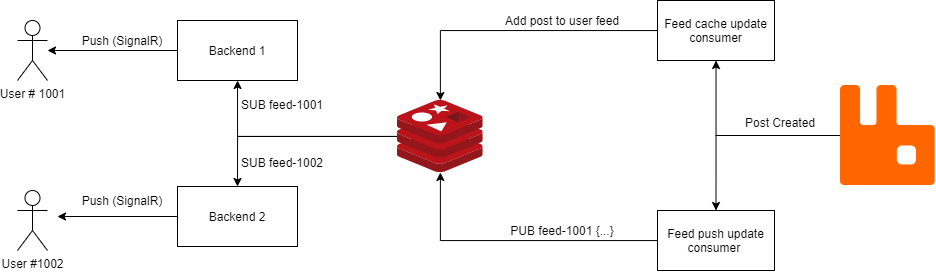

The diagram above was exported from draw.io. Its source (the exported page's mxGraphModel, read from the mxfile embedded in the PNG):
<mxGraphModel dx="1673" dy="934" grid="1" gridSize="10" guides="1" tooltips="1" connect="1" arrows="1" fold="1" page="1" pageScale="1" pageWidth="1169" pageHeight="827" math="0" shadow="0">
  <root>
    <mxCell id="0" />
    <mxCell id="1" parent="0" />
    <mxCell id="CNZq-4WSAqISuZB1Ox7F-7" style="edgeStyle=orthogonalEdgeStyle;rounded=0;orthogonalLoop=1;jettySize=auto;html=1;" edge="1" parent="1" source="CNZq-4WSAqISuZB1Ox7F-3" target="CNZq-4WSAqISuZB1Ox7F-6">
      <mxGeometry relative="1" as="geometry" />
    </mxCell>
    <mxCell id="CNZq-4WSAqISuZB1Ox7F-10" style="edgeStyle=orthogonalEdgeStyle;rounded=0;orthogonalLoop=1;jettySize=auto;html=1;entryX=0.5;entryY=0;entryDx=0;entryDy=0;" edge="1" parent="1" source="CNZq-4WSAqISuZB1Ox7F-3" target="CNZq-4WSAqISuZB1Ox7F-9">
      <mxGeometry relative="1" as="geometry" />
    </mxCell>
    <mxCell id="CNZq-4WSAqISuZB1Ox7F-3" value="" style="shape=image;imageAspect=0;aspect=fixed;verticalLabelPosition=bottom;verticalAlign=top;image=https://seeklogo.com/images/R/rabbitmq-logo-25641A76DE-seeklogo.com.png;" vertex="1" parent="1">
      <mxGeometry x="949" y="364" width="94.67" height="100" as="geometry" />
    </mxCell>
    <mxCell id="CNZq-4WSAqISuZB1Ox7F-16" style="edgeStyle=orthogonalEdgeStyle;rounded=0;orthogonalLoop=1;jettySize=auto;html=1;" edge="1" parent="1" source="CNZq-4WSAqISuZB1Ox7F-4" target="CNZq-4WSAqISuZB1Ox7F-18">
      <mxGeometry relative="1" as="geometry">
        <mxPoint x="285" y="365" as="targetPoint" />
      </mxGeometry>
    </mxCell>
    <mxCell id="CNZq-4WSAqISuZB1Ox7F-20" style="edgeStyle=orthogonalEdgeStyle;rounded=0;orthogonalLoop=1;jettySize=auto;html=1;entryX=0.5;entryY=0;entryDx=0;entryDy=0;" edge="1" parent="1" source="CNZq-4WSAqISuZB1Ox7F-4" target="CNZq-4WSAqISuZB1Ox7F-19">
      <mxGeometry relative="1" as="geometry" />
    </mxCell>
    <mxCell id="CNZq-4WSAqISuZB1Ox7F-4" value="" style="aspect=fixed;html=1;points=[];align=center;image;fontSize=12;image=img/lib/mscae/Cache_Redis_Product.svg;" vertex="1" parent="1">
      <mxGeometry x="506" y="379" width="85.71" height="72" as="geometry" />
    </mxCell>
    <mxCell id="CNZq-4WSAqISuZB1Ox7F-11" style="edgeStyle=orthogonalEdgeStyle;rounded=0;orthogonalLoop=1;jettySize=auto;html=1;" edge="1" parent="1" source="CNZq-4WSAqISuZB1Ox7F-6" target="CNZq-4WSAqISuZB1Ox7F-4">
      <mxGeometry relative="1" as="geometry" />
    </mxCell>
    <mxCell id="CNZq-4WSAqISuZB1Ox7F-6" value="Feed cache update consumer" style="rounded=0;whiteSpace=wrap;html=1;" vertex="1" parent="1">
      <mxGeometry x="766" y="279" width="117" height="60" as="geometry" />
    </mxCell>
    <mxCell id="CNZq-4WSAqISuZB1Ox7F-8" value="Post Created" style="text;html=1;strokeColor=none;fillColor=none;align=center;verticalAlign=middle;whiteSpace=wrap;rounded=0;" vertex="1" parent="1">
      <mxGeometry x="839" y="388" width="100" height="26" as="geometry" />
    </mxCell>
    <mxCell id="CNZq-4WSAqISuZB1Ox7F-12" style="edgeStyle=orthogonalEdgeStyle;rounded=0;orthogonalLoop=1;jettySize=auto;html=1;" edge="1" parent="1" source="CNZq-4WSAqISuZB1Ox7F-9" target="CNZq-4WSAqISuZB1Ox7F-4">
      <mxGeometry relative="1" as="geometry" />
    </mxCell>
    <mxCell id="CNZq-4WSAqISuZB1Ox7F-9" value="Feed push update consumer&amp;nbsp;" style="rounded=0;whiteSpace=wrap;html=1;" vertex="1" parent="1">
      <mxGeometry x="766" y="489" width="117" height="60" as="geometry" />
    </mxCell>
    <mxCell id="CNZq-4WSAqISuZB1Ox7F-13" value="Add post to user feed" style="text;html=1;strokeColor=none;fillColor=none;align=center;verticalAlign=middle;whiteSpace=wrap;rounded=0;" vertex="1" parent="1">
      <mxGeometry x="606" y="289" width="130" height="20" as="geometry" />
    </mxCell>
    <mxCell id="CNZq-4WSAqISuZB1Ox7F-14" value="PUB feed-1001 {...}" style="text;html=1;strokeColor=none;fillColor=none;align=center;verticalAlign=middle;whiteSpace=wrap;rounded=0;" vertex="1" parent="1">
      <mxGeometry x="606" y="499" width="130" height="20" as="geometry" />
    </mxCell>
    <mxCell id="CNZq-4WSAqISuZB1Ox7F-17" value="SUB feed-1001" style="text;html=1;strokeColor=none;fillColor=none;align=center;verticalAlign=middle;whiteSpace=wrap;rounded=0;" vertex="1" parent="1">
      <mxGeometry x="326" y="373" width="130" height="20" as="geometry" />
    </mxCell>
    <mxCell id="CNZq-4WSAqISuZB1Ox7F-23" style="edgeStyle=orthogonalEdgeStyle;rounded=0;orthogonalLoop=1;jettySize=auto;html=1;" edge="1" parent="1" source="CNZq-4WSAqISuZB1Ox7F-18">
      <mxGeometry relative="1" as="geometry">
        <mxPoint x="156" y="329" as="targetPoint" />
      </mxGeometry>
    </mxCell>
    <mxCell id="CNZq-4WSAqISuZB1Ox7F-18" value="Backend 1" style="rounded=0;whiteSpace=wrap;html=1;" vertex="1" parent="1">
      <mxGeometry x="286" y="299" width="120" height="60" as="geometry" />
    </mxCell>
    <mxCell id="CNZq-4WSAqISuZB1Ox7F-22" style="edgeStyle=orthogonalEdgeStyle;rounded=0;orthogonalLoop=1;jettySize=auto;html=1;" edge="1" parent="1" source="CNZq-4WSAqISuZB1Ox7F-19">
      <mxGeometry relative="1" as="geometry">
        <mxPoint x="166" y="495" as="targetPoint" />
      </mxGeometry>
    </mxCell>
    <mxCell id="CNZq-4WSAqISuZB1Ox7F-19" value="Backend 2" style="rounded=0;whiteSpace=wrap;html=1;" vertex="1" parent="1">
      <mxGeometry x="286" y="465" width="120" height="60" as="geometry" />
    </mxCell>
    <mxCell id="CNZq-4WSAqISuZB1Ox7F-21" value="SUB feed-1002" style="text;html=1;strokeColor=none;fillColor=none;align=center;verticalAlign=middle;whiteSpace=wrap;rounded=0;" vertex="1" parent="1">
      <mxGeometry x="326" y="431" width="130" height="20" as="geometry" />
    </mxCell>
    <mxCell id="CNZq-4WSAqISuZB1Ox7F-24" value="User #1002" style="shape=umlActor;verticalLabelPosition=bottom;verticalAlign=top;html=1;outlineConnect=0;" vertex="1" parent="1">
      <mxGeometry x="126" y="469" width="30" height="60" as="geometry" />
    </mxCell>
    <mxCell id="CNZq-4WSAqISuZB1Ox7F-25" value="User # 1001" style="shape=umlActor;verticalLabelPosition=bottom;verticalAlign=top;html=1;outlineConnect=0;" vertex="1" parent="1">
      <mxGeometry x="126" y="299" width="30" height="60" as="geometry" />
    </mxCell>
    <mxCell id="CNZq-4WSAqISuZB1Ox7F-29" value="Push (SignalR)" style="text;html=1;strokeColor=none;fillColor=none;align=center;verticalAlign=middle;whiteSpace=wrap;rounded=0;" vertex="1" parent="1">
      <mxGeometry x="186" y="469" width="90" height="20" as="geometry" />
    </mxCell>
    <mxCell id="CNZq-4WSAqISuZB1Ox7F-30" value="Push (SignalR)" style="text;html=1;strokeColor=none;fillColor=none;align=center;verticalAlign=middle;whiteSpace=wrap;rounded=0;" vertex="1" parent="1">
      <mxGeometry x="186" y="309" width="90" height="20" as="geometry" />
    </mxCell>
  </root>
</mxGraphModel>